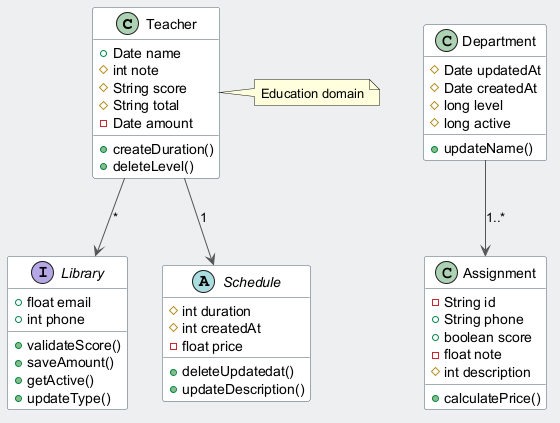

The diagram above was rendered by PlantUML. Its source (embedded in the PNG):
@startuml
skinparam backgroundColor #ECEFF1
skinparam classBackgroundColor #FFFFFF
skinparam classBorderColor #455A64
skinparam ArrowColor #555555
class Teacher {
  +Date name
  #int note
  #String score
  #String total
  -Date amount
  +createDuration()
  +deleteLevel()
}
interface Library {
  +float email
  +int phone
  +validateScore()
  +saveAmount()
  +getActive()
  +updateType()
}
class Department {
  #Date updatedAt
  #Date createdAt
  #long level
  #long active
  +updateName()
}
abstract class Schedule {
  #int duration
  #int createdAt
  -float price
  +deleteUpdatedat()
  +updateDescription()
}
class Assignment {
  -String id
  +String phone
  +boolean score
  -float note
  #int description
  +calculatePrice()
}
Teacher --> Library : "*"
Teacher --> Schedule : "1"
Department --> Assignment : "1..*"
note right of Teacher : Education domain
@enduml